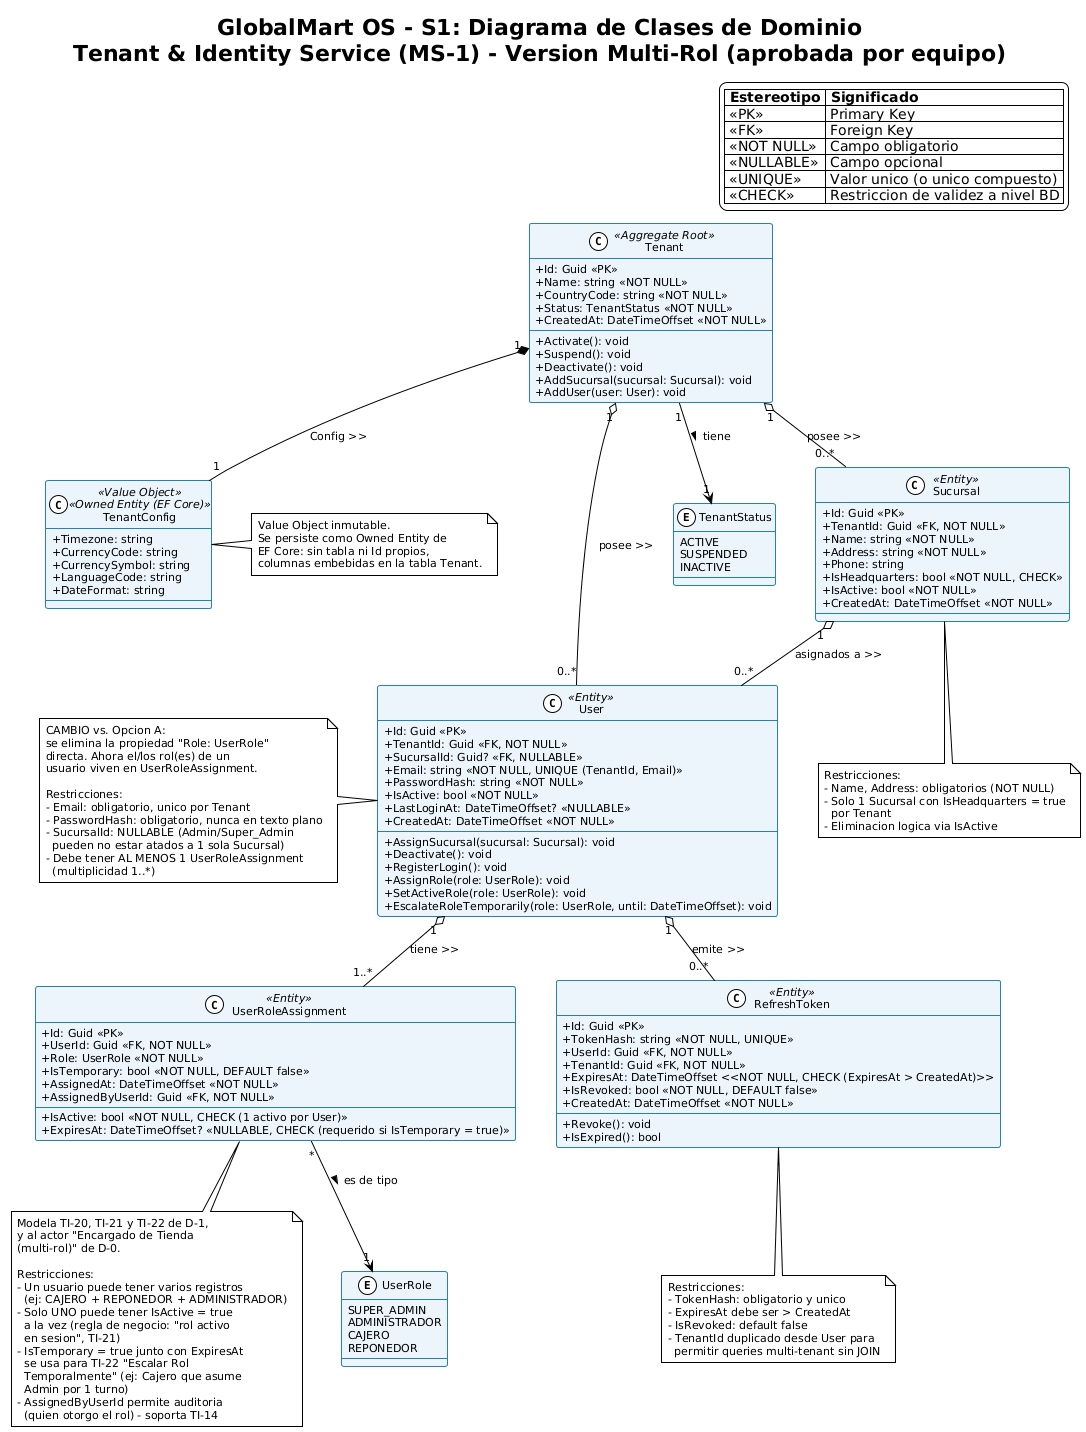

The diagram above was rendered by PlantUML. Its source (embedded in the PNG):
@startuml
!theme plain
skinparam classAttributeIconSize 0
skinparam defaultFontSize 11
skinparam defaultFontName Arial
skinparam classBackgroundColor #EBF5FB
skinparam classBorderColor #2980B9
skinparam enumBackgroundColor #FEF9E7
skinparam enumBorderColor #D4AC0D
skinparam packageStyle rectangle
skinparam nodesep 40
skinparam ranksep 50

title GlobalMart OS - S1: Diagrama de Clases de Dominio\nTenant & Identity Service (MS-1) - Version Multi-Rol (aprobada por equipo)

legend top right
  |= Estereotipo |= Significado |
  | <<PK>> | Primary Key |
  | <<FK>> | Foreign Key |
  | <<NOT NULL>> | Campo obligatorio |
  | <<NULLABLE>> | Campo opcional |
  | <<UNIQUE>> | Valor unico (o unico compuesto) |
  | <<CHECK>> | Restriccion de validez a nivel BD |
endlegend

' ==================== ENUMS ====================
enum TenantStatus {
  ACTIVE
  SUSPENDED
  INACTIVE
}

enum UserRole {
  SUPER_ADMIN
  ADMINISTRADOR
  CAJERO
  REPONEDOR
}

' ==================== AGGREGATE ROOT ====================
class Tenant <<Aggregate Root>> {
  + Id: Guid <<PK>>
  + Name: string <<NOT NULL>>
  + CountryCode: string <<NOT NULL>>
  + Status: TenantStatus <<NOT NULL>>
  + CreatedAt: DateTimeOffset <<NOT NULL>>
  --
  + Activate(): void
  + Suspend(): void
  + Deactivate(): void
  + AddSucursal(sucursal: Sucursal): void
  + AddUser(user: User): void
}

' ==================== VALUE OBJECT ====================
class TenantConfig <<Value Object>> <<Owned Entity (EF Core)>> {
  + Timezone: string
  + CurrencyCode: string
  + CurrencySymbol: string
  + LanguageCode: string
  + DateFormat: string
}

' ==================== ENTIDADES ====================
class Sucursal <<Entity>> {
  + Id: Guid <<PK>>
  + TenantId: Guid <<FK, NOT NULL>>
  + Name: string <<NOT NULL>>
  + Address: string <<NOT NULL>>
  + Phone: string
  + IsHeadquarters: bool <<NOT NULL, CHECK>>
  + IsActive: bool <<NOT NULL>>
  + CreatedAt: DateTimeOffset <<NOT NULL>>
}

class User <<Entity>> {
  + Id: Guid <<PK>>
  + TenantId: Guid <<FK, NOT NULL>>
  + SucursalId: Guid? <<FK, NULLABLE>>
  + Email: string <<NOT NULL, UNIQUE (TenantId, Email)>>
  + PasswordHash: string <<NOT NULL>>
  + IsActive: bool <<NOT NULL>>
  + LastLoginAt: DateTimeOffset? <<NULLABLE>>
  + CreatedAt: DateTimeOffset <<NOT NULL>>
  --
  + AssignSucursal(sucursal: Sucursal): void
  + Deactivate(): void
  + RegisterLogin(): void
  + AssignRole(role: UserRole): void
  + SetActiveRole(role: UserRole): void
  + EscalateRoleTemporarily(role: UserRole, until: DateTimeOffset): void
}

class UserRoleAssignment <<Entity>> {
  + Id: Guid <<PK>>
  + UserId: Guid <<FK, NOT NULL>>
  + Role: UserRole <<NOT NULL>>
  + IsActive: bool <<NOT NULL, CHECK (1 activo por User)>>
  + IsTemporary: bool <<NOT NULL, DEFAULT false>>
  + ExpiresAt: DateTimeOffset? <<NULLABLE, CHECK (requerido si IsTemporary = true)>>
  + AssignedAt: DateTimeOffset <<NOT NULL>>
  + AssignedByUserId: Guid <<FK, NOT NULL>>
}

class RefreshToken <<Entity>> {
  + Id: Guid <<PK>>
  + TokenHash: string <<NOT NULL, UNIQUE>>
  + UserId: Guid <<FK, NOT NULL>>
  + TenantId: Guid <<FK, NOT NULL>>
  + ExpiresAt: DateTimeOffset <<NOT NULL, CHECK (ExpiresAt > CreatedAt)>>
  + IsRevoked: bool <<NOT NULL, DEFAULT false>>
  + CreatedAt: DateTimeOffset <<NOT NULL>>
  --
  + Revoke(): void
  + IsExpired(): bool
}

' ==================== RELACIONES ====================
Tenant             "1" *--  "1"    TenantConfig       : Config >>
Tenant             "1" o--  "0..*" Sucursal           : posee >>
Tenant             "1" o--  "0..*" User               : posee >>
Sucursal           "1" o--  "0..*" User               : asignados a >>
User               "1" o--  "0..*" RefreshToken       : emite >>
User               "1" o--  "1..*" UserRoleAssignment : tiene >>
UserRoleAssignment "*" -->  "1"    UserRole           : es de tipo >
Tenant             "1" -->  "1"    TenantStatus       : tiene >

' ==================== NOTAS / RESTRICCIONES ====================
note right of TenantConfig
  Value Object inmutable.
  Se persiste como Owned Entity de
  EF Core: sin tabla ni Id propios,
  columnas embebidas en la tabla Tenant.
end note

note bottom of Sucursal
  Restricciones:
  - Name, Address: obligatorios (NOT NULL)
  - Solo 1 Sucursal con IsHeadquarters = true
    por Tenant
  - Eliminacion logica via IsActive
end note

note left of User
  CAMBIO vs. Opcion A:
  se elimina la propiedad "Role: UserRole"
  directa. Ahora el/los rol(es) de un
  usuario viven en UserRoleAssignment.

  Restricciones:
  - Email: obligatorio, unico por Tenant
  - PasswordHash: obligatorio, nunca en texto plano
  - SucursalId: NULLABLE (Admin/Super_Admin
    pueden no estar atados a 1 sola Sucursal)
  - Debe tener AL MENOS 1 UserRoleAssignment
    (multiplicidad 1..*)
end note

note bottom of UserRoleAssignment
  Modela TI-20, TI-21 y TI-22 de D-1,
  y al actor "Encargado de Tienda
  (multi-rol)" de D-0.

  Restricciones:
  - Un usuario puede tener varios registros
    (ej: CAJERO + REPONEDOR + ADMINISTRADOR)
  - Solo UNO puede tener IsActive = true
    a la vez (regla de negocio: "rol activo
    en sesion", TI-21)
  - IsTemporary = true junto con ExpiresAt
    se usa para TI-22 "Escalar Rol
    Temporalmente" (ej: Cajero que asume
    Admin por 1 turno)
  - AssignedByUserId permite auditoria
    (quien otorgo el rol) - soporta TI-14
end note

note bottom of RefreshToken
  Restricciones:
  - TokenHash: obligatorio y unico
  - ExpiresAt debe ser > CreatedAt
  - IsRevoked: default false
  - TenantId duplicado desde User para
    permitir queries multi-tenant sin JOIN
end note
@enduml